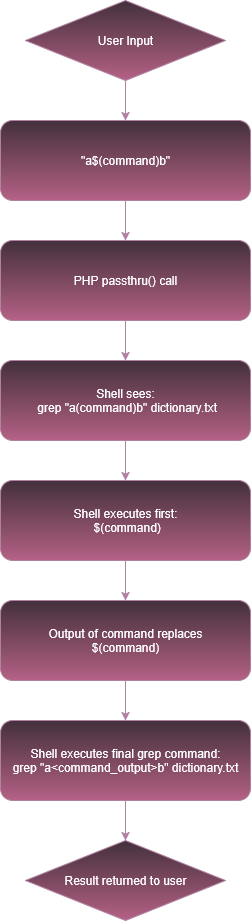

The diagram above was exported from draw.io. Its source (the exported page's mxGraphModel, read from the mxfile embedded in the PNG):
<mxGraphModel dx="983" dy="1706" grid="1" gridSize="10" guides="1" tooltips="1" connect="1" arrows="1" fold="1" page="1" pageScale="1" pageWidth="827" pageHeight="1169" math="0" shadow="0">
  <root>
    <mxCell id="0" />
    <mxCell id="1" parent="0" />
    <mxCell id="HCh4p0-s4EXAK-FWpFoQ-16" style="edgeStyle=orthogonalEdgeStyle;rounded=0;orthogonalLoop=1;jettySize=auto;html=1;shadow=0;comic=0;enumerate=0;backgroundOutline=0;metaEdit=0;fixDash=0;snapToPoint=0;fillColor=#e6d0de;strokeColor=#996185;gradientColor=#d5739d;" edge="1" parent="1" source="HCh4p0-s4EXAK-FWpFoQ-3" target="HCh4p0-s4EXAK-FWpFoQ-7">
      <mxGeometry relative="1" as="geometry" />
    </mxCell>
    <mxCell id="HCh4p0-s4EXAK-FWpFoQ-3" value="&lt;div&gt;Shell sees:&lt;/div&gt;&lt;div&gt;&amp;nbsp;grep &quot;a(command)b&quot; dictionary.txt&lt;/div&gt;" style="rounded=1;whiteSpace=wrap;html=1;glass=0;shadow=0;comic=0;enumerate=0;backgroundOutline=0;metaEdit=0;fixDash=0;snapToPoint=0;fillColor=#e6d0de;strokeColor=#996185;gradientColor=#d5739d;" vertex="1" parent="1">
      <mxGeometry x="289" y="-809" width="250" height="80" as="geometry" />
    </mxCell>
    <mxCell id="HCh4p0-s4EXAK-FWpFoQ-15" style="edgeStyle=orthogonalEdgeStyle;rounded=0;orthogonalLoop=1;jettySize=auto;html=1;shadow=0;comic=0;enumerate=0;backgroundOutline=0;metaEdit=0;fixDash=0;snapToPoint=0;fillColor=#e6d0de;strokeColor=#996185;gradientColor=#d5739d;" edge="1" parent="1" source="HCh4p0-s4EXAK-FWpFoQ-4" target="HCh4p0-s4EXAK-FWpFoQ-3">
      <mxGeometry relative="1" as="geometry" />
    </mxCell>
    <mxCell id="HCh4p0-s4EXAK-FWpFoQ-4" value="PHP passthru() call" style="rounded=1;whiteSpace=wrap;html=1;glass=0;shadow=0;comic=0;enumerate=0;backgroundOutline=0;metaEdit=0;fixDash=0;snapToPoint=0;fillColor=#e6d0de;strokeColor=#996185;gradientColor=#d5739d;" vertex="1" parent="1">
      <mxGeometry x="289" y="-929" width="250" height="80" as="geometry" />
    </mxCell>
    <mxCell id="HCh4p0-s4EXAK-FWpFoQ-14" style="edgeStyle=orthogonalEdgeStyle;rounded=0;orthogonalLoop=1;jettySize=auto;html=1;entryX=0.5;entryY=0;entryDx=0;entryDy=0;shadow=0;comic=0;enumerate=0;backgroundOutline=0;metaEdit=0;fixDash=0;snapToPoint=0;fillColor=#e6d0de;strokeColor=#996185;gradientColor=#d5739d;" edge="1" parent="1" source="HCh4p0-s4EXAK-FWpFoQ-6" target="HCh4p0-s4EXAK-FWpFoQ-4">
      <mxGeometry relative="1" as="geometry" />
    </mxCell>
    <mxCell id="HCh4p0-s4EXAK-FWpFoQ-6" value="&lt;div&gt;&quot;a$(command)b&quot;&lt;/div&gt;" style="rounded=1;whiteSpace=wrap;html=1;shadow=0;comic=0;enumerate=0;backgroundOutline=0;metaEdit=0;fixDash=0;snapToPoint=0;fillColor=#e6d0de;strokeColor=#996185;gradientColor=#d5739d;" vertex="1" parent="1">
      <mxGeometry x="289" y="-1049" width="250" height="80" as="geometry" />
    </mxCell>
    <mxCell id="HCh4p0-s4EXAK-FWpFoQ-17" style="edgeStyle=orthogonalEdgeStyle;rounded=0;orthogonalLoop=1;jettySize=auto;html=1;shadow=0;comic=0;enumerate=0;backgroundOutline=0;metaEdit=0;fixDash=0;snapToPoint=0;fillColor=#e6d0de;strokeColor=#996185;gradientColor=#d5739d;" edge="1" parent="1" source="HCh4p0-s4EXAK-FWpFoQ-7" target="HCh4p0-s4EXAK-FWpFoQ-8">
      <mxGeometry relative="1" as="geometry" />
    </mxCell>
    <mxCell id="HCh4p0-s4EXAK-FWpFoQ-7" value="&lt;div&gt;Shell executes first:&lt;/div&gt;&lt;div&gt;&amp;nbsp;$(command)&lt;/div&gt;" style="rounded=1;whiteSpace=wrap;html=1;glass=0;shadow=0;comic=0;enumerate=0;backgroundOutline=0;metaEdit=0;fixDash=0;snapToPoint=0;fillColor=#e6d0de;strokeColor=#996185;gradientColor=#d5739d;" vertex="1" parent="1">
      <mxGeometry x="289" y="-689" width="250" height="80" as="geometry" />
    </mxCell>
    <mxCell id="HCh4p0-s4EXAK-FWpFoQ-18" value="" style="edgeStyle=orthogonalEdgeStyle;rounded=0;orthogonalLoop=1;jettySize=auto;html=1;shadow=0;comic=0;enumerate=0;backgroundOutline=0;metaEdit=0;fixDash=0;snapToPoint=0;fillColor=#e6d0de;strokeColor=#996185;gradientColor=#d5739d;" edge="1" parent="1" source="HCh4p0-s4EXAK-FWpFoQ-8" target="HCh4p0-s4EXAK-FWpFoQ-9">
      <mxGeometry relative="1" as="geometry" />
    </mxCell>
    <mxCell id="HCh4p0-s4EXAK-FWpFoQ-8" value="&lt;div&gt;Output of command replaces&lt;/div&gt;&lt;div&gt;$(command)&lt;/div&gt;" style="rounded=1;whiteSpace=wrap;html=1;glass=0;shadow=0;comic=0;enumerate=0;backgroundOutline=0;metaEdit=0;fixDash=0;snapToPoint=0;fillColor=#e6d0de;strokeColor=#996185;gradientColor=#d5739d;" vertex="1" parent="1">
      <mxGeometry x="289" y="-569" width="250" height="80" as="geometry" />
    </mxCell>
    <mxCell id="HCh4p0-s4EXAK-FWpFoQ-19" value="" style="edgeStyle=orthogonalEdgeStyle;rounded=0;orthogonalLoop=1;jettySize=auto;html=1;shadow=0;comic=0;enumerate=0;backgroundOutline=0;metaEdit=0;fixDash=0;snapToPoint=0;fillColor=#e6d0de;strokeColor=#996185;gradientColor=#d5739d;" edge="1" parent="1" source="HCh4p0-s4EXAK-FWpFoQ-9" target="HCh4p0-s4EXAK-FWpFoQ-11">
      <mxGeometry relative="1" as="geometry" />
    </mxCell>
    <mxCell id="HCh4p0-s4EXAK-FWpFoQ-9" value="&lt;div&gt;Shell executes final grep command:&lt;/div&gt;&lt;div&gt;grep &quot;a&amp;lt;command_output&amp;gt;b&quot; dictionary.txt&lt;/div&gt;" style="rounded=1;whiteSpace=wrap;html=1;glass=0;shadow=0;comic=0;enumerate=0;backgroundOutline=0;metaEdit=0;fixDash=0;snapToPoint=0;fillColor=#e6d0de;strokeColor=#996185;gradientColor=#d5739d;" vertex="1" parent="1">
      <mxGeometry x="289" y="-449" width="250" height="80" as="geometry" />
    </mxCell>
    <mxCell id="HCh4p0-s4EXAK-FWpFoQ-13" style="edgeStyle=orthogonalEdgeStyle;rounded=0;orthogonalLoop=1;jettySize=auto;html=1;exitX=0.5;exitY=1;exitDx=0;exitDy=0;entryX=0.5;entryY=0;entryDx=0;entryDy=0;shadow=0;comic=0;enumerate=0;backgroundOutline=0;metaEdit=0;fixDash=0;snapToPoint=0;fillColor=#e6d0de;strokeColor=#996185;gradientColor=#d5739d;" edge="1" parent="1" source="HCh4p0-s4EXAK-FWpFoQ-10" target="HCh4p0-s4EXAK-FWpFoQ-6">
      <mxGeometry relative="1" as="geometry" />
    </mxCell>
    <mxCell id="HCh4p0-s4EXAK-FWpFoQ-10" value="User Input" style="rhombus;whiteSpace=wrap;html=1;shadow=0;comic=0;enumerate=0;backgroundOutline=0;metaEdit=0;fixDash=0;snapToPoint=0;fillColor=#e6d0de;strokeColor=#996185;gradientColor=#d5739d;" vertex="1" parent="1">
      <mxGeometry x="314" y="-1169" width="200" height="80" as="geometry" />
    </mxCell>
    <mxCell id="HCh4p0-s4EXAK-FWpFoQ-11" value="Result returned to user" style="rhombus;whiteSpace=wrap;html=1;shadow=0;comic=0;enumerate=0;backgroundOutline=0;metaEdit=0;fixDash=0;snapToPoint=0;fillColor=#e6d0de;strokeColor=#996185;gradientColor=#d5739d;" vertex="1" parent="1">
      <mxGeometry x="314" y="-329" width="200" height="80" as="geometry" />
    </mxCell>
  </root>
</mxGraphModel>